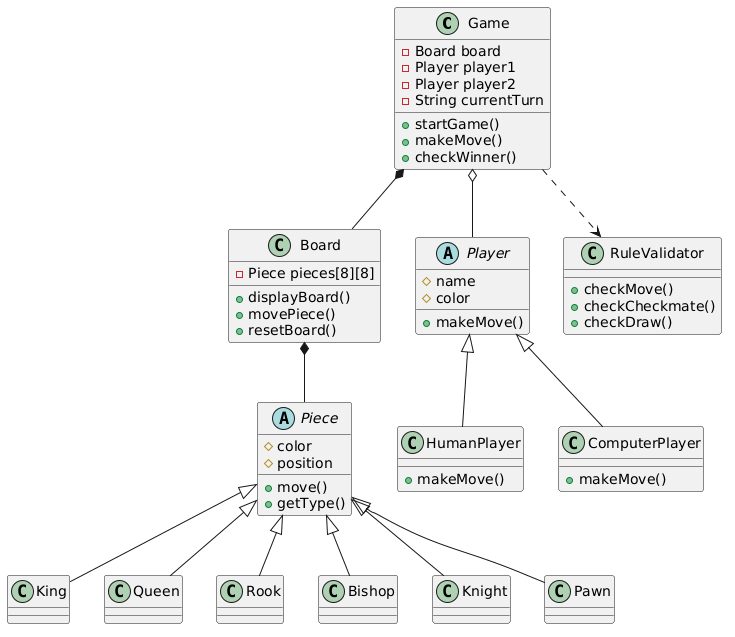

The diagram above was rendered by PlantUML. Its source (embedded in the PNG):
@startuml
class Game {
  - Board board
  - Player player1
  - Player player2
  - String currentTurn
  + startGame()
  + makeMove()
  + checkWinner()
}

class Board {
  - Piece pieces[8][8]
  + displayBoard()
  + movePiece()
  + resetBoard()
}

abstract class Piece {
  # color
  # position
  + move()
  + getType()
}

class King
class Queen
class Rook
class Bishop
class Knight
class Pawn

abstract class Player {
  # name
  # color
  + makeMove()
}

class HumanPlayer {
  + makeMove()
}

class ComputerPlayer {
  + makeMove()
}

class RuleValidator {
  + checkMove()
  + checkCheckmate()
  + checkDraw()
}

Game *-- Board
Game o-- Player
Board *-- Piece

Piece <|-- King
Piece <|-- Queen
Piece <|-- Rook
Piece <|-- Bishop
Piece <|-- Knight
Piece <|-- Pawn

Player <|-- HumanPlayer
Player <|-- ComputerPlayer

Game ..> RuleValidator
@enduml